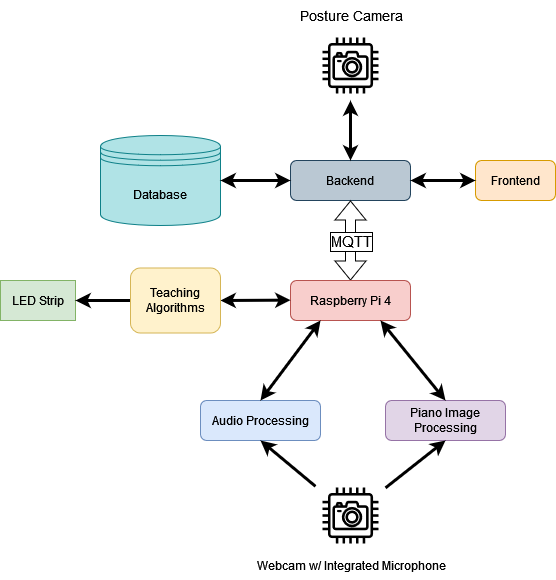

The diagram above was exported from draw.io. Its source (the exported page's mxGraphModel, read from the mxfile embedded in the PNG):
<mxGraphModel dx="1434" dy="754" grid="1" gridSize="15" guides="1" tooltips="1" connect="1" arrows="1" fold="1" page="1" pageScale="1" pageWidth="827" pageHeight="1169" background="#808040" math="0" shadow="0">
  <root>
    <mxCell id="WIyWlLk6GJQsqaUBKTNV-0" />
    <mxCell id="WIyWlLk6GJQsqaUBKTNV-1" parent="WIyWlLk6GJQsqaUBKTNV-0" />
    <mxCell id="WIyWlLk6GJQsqaUBKTNV-7" value="Frontend" style="rounded=1;whiteSpace=wrap;html=1;fontSize=12;glass=0;strokeWidth=1;shadow=0;fillColor=#ffe6cc;strokeColor=#d79b00;" parent="WIyWlLk6GJQsqaUBKTNV-1" vertex="1">
      <mxGeometry x="742" y="235" width="80" height="40" as="geometry" />
    </mxCell>
    <mxCell id="-bNNwOj6ArLFbildABlG-2" value="" style="shape=flexArrow;endArrow=classic;startArrow=classic;html=1;rounded=0;entryX=0;entryY=0.5;entryDx=0;entryDy=0;" parent="WIyWlLk6GJQsqaUBKTNV-1" target="WIyWlLk6GJQsqaUBKTNV-3" edge="1">
      <mxGeometry width="100" height="100" relative="1" as="geometry">
        <mxPoint x="607" y="255" as="sourcePoint" />
        <mxPoint x="807" y="255" as="targetPoint" />
      </mxGeometry>
    </mxCell>
    <mxCell id="WIyWlLk6GJQsqaUBKTNV-3" value="Backend" style="rounded=1;whiteSpace=wrap;html=1;fontSize=12;glass=0;strokeWidth=1;shadow=0;fillColor=#bac8d3;strokeColor=#23445d;" parent="WIyWlLk6GJQsqaUBKTNV-1" vertex="1">
      <mxGeometry x="557" y="235" width="120" height="40" as="geometry" />
    </mxCell>
    <mxCell id="-bNNwOj6ArLFbildABlG-5" value="" style="shape=flexArrow;endArrow=classic;startArrow=classic;html=1;rounded=0;entryX=0.5;entryY=1;entryDx=0;entryDy=0;strokeColor=#000000;" parent="WIyWlLk6GJQsqaUBKTNV-1" target="WIyWlLk6GJQsqaUBKTNV-3" edge="1">
      <mxGeometry width="100" height="100" relative="1" as="geometry">
        <mxPoint x="617" y="355" as="sourcePoint" />
        <mxPoint x="707" y="315" as="targetPoint" />
      </mxGeometry>
    </mxCell>
    <mxCell id="Ymn2wbSaSUgs9qQYWzzw-13" value="&lt;font style=&quot;font-size: 15px;&quot;&gt;MQTT&lt;/font&gt;" style="edgeLabel;html=1;align=center;verticalAlign=middle;resizable=0;points=[];labelBorderColor=default;" parent="-bNNwOj6ArLFbildABlG-5" vertex="1" connectable="0">
      <mxGeometry x="-0.425" y="-1" relative="1" as="geometry">
        <mxPoint x="-1" y="-17" as="offset" />
      </mxGeometry>
    </mxCell>
    <mxCell id="-bNNwOj6ArLFbildABlG-6" value="Raspberry Pi 4" style="rounded=1;whiteSpace=wrap;html=1;fontSize=12;glass=0;strokeWidth=1;shadow=0;fillColor=#f8cecc;strokeColor=#b85450;" parent="WIyWlLk6GJQsqaUBKTNV-1" vertex="1">
      <mxGeometry x="557" y="355" width="120" height="40" as="geometry" />
    </mxCell>
    <mxCell id="-bNNwOj6ArLFbildABlG-14" value="Audio Processing" style="rounded=1;whiteSpace=wrap;html=1;fontSize=12;glass=0;strokeWidth=1;shadow=0;fillColor=#dae8fc;strokeColor=#6c8ebf;" parent="WIyWlLk6GJQsqaUBKTNV-1" vertex="1">
      <mxGeometry x="467" y="475" width="120" height="40" as="geometry" />
    </mxCell>
    <mxCell id="-bNNwOj6ArLFbildABlG-15" value="Piano Image Processing" style="rounded=1;whiteSpace=wrap;html=1;fontSize=12;glass=0;strokeWidth=1;shadow=0;fillColor=#e1d5e7;strokeColor=#9673a6;" parent="WIyWlLk6GJQsqaUBKTNV-1" vertex="1">
      <mxGeometry x="652" y="475" width="120" height="40" as="geometry" />
    </mxCell>
    <mxCell id="-bNNwOj6ArLFbildABlG-17" value="LED Strip" style="rounded=1;whiteSpace=wrap;html=1;fontSize=12;glass=0;strokeWidth=1;shadow=0;arcSize=0;fillColor=#d5e8d4;strokeColor=#82b366;" parent="WIyWlLk6GJQsqaUBKTNV-1" vertex="1">
      <mxGeometry x="267" y="355" width="75" height="40" as="geometry" />
    </mxCell>
    <mxCell id="Ymn2wbSaSUgs9qQYWzzw-0" value="Database" style="shape=datastore;whiteSpace=wrap;html=1;fillColor=#b0e3e6;strokeColor=#0e8088;" parent="WIyWlLk6GJQsqaUBKTNV-1" vertex="1">
      <mxGeometry x="367" y="210" width="120" height="90" as="geometry" />
    </mxCell>
    <mxCell id="Ymn2wbSaSUgs9qQYWzzw-1" value="" style="endArrow=classic;startArrow=classic;html=1;rounded=0;exitX=1;exitY=0.5;exitDx=0;exitDy=0;entryX=0;entryY=0.5;entryDx=0;entryDy=0;strokeWidth=3;strokeColor=#000000;align=center;verticalAlign=middle;fontFamily=Helvetica;fontSize=11;fontColor=default;labelBackgroundColor=default;" parent="WIyWlLk6GJQsqaUBKTNV-1" source="Ymn2wbSaSUgs9qQYWzzw-0" target="WIyWlLk6GJQsqaUBKTNV-3" edge="1">
      <mxGeometry width="50" height="50" relative="1" as="geometry">
        <mxPoint x="637" y="350" as="sourcePoint" />
        <mxPoint x="687" y="300" as="targetPoint" />
      </mxGeometry>
    </mxCell>
    <mxCell id="Ymn2wbSaSUgs9qQYWzzw-4" value="" style="sketch=0;outlineConnect=0;dashed=0;verticalLabelPosition=bottom;verticalAlign=top;align=center;html=1;fontSize=12;fontStyle=0;aspect=fixed;shape=mxgraph.aws4.resourceIcon;resIcon=mxgraph.aws4.camera;" parent="WIyWlLk6GJQsqaUBKTNV-1" vertex="1">
      <mxGeometry x="582" y="105" width="70" height="70" as="geometry" />
    </mxCell>
    <mxCell id="Ymn2wbSaSUgs9qQYWzzw-10" value="" style="endArrow=classic;startArrow=classic;html=1;rounded=0;entryX=0.5;entryY=0;entryDx=0;entryDy=0;strokeWidth=3;strokeColor=#000000;" parent="WIyWlLk6GJQsqaUBKTNV-1" source="Ymn2wbSaSUgs9qQYWzzw-4" target="WIyWlLk6GJQsqaUBKTNV-3" edge="1">
      <mxGeometry width="50" height="50" relative="1" as="geometry">
        <mxPoint x="462" y="270" as="sourcePoint" />
        <mxPoint x="572" y="270" as="targetPoint" />
      </mxGeometry>
    </mxCell>
    <mxCell id="Ymn2wbSaSUgs9qQYWzzw-11" value="Posture Camera" style="text;html=1;align=center;verticalAlign=middle;resizable=0;points=[];autosize=1;strokeColor=none;fillColor=none;fontSize=14;fontColor=#000000;" parent="WIyWlLk6GJQsqaUBKTNV-1" vertex="1">
      <mxGeometry x="550" y="75" width="135" height="30" as="geometry" />
    </mxCell>
    <mxCell id="Ymn2wbSaSUgs9qQYWzzw-12" value="" style="endArrow=classic;startArrow=classic;html=1;rounded=0;exitX=1;exitY=0.5;exitDx=0;exitDy=0;entryX=0;entryY=0.5;entryDx=0;entryDy=0;strokeWidth=3;strokeColor=#000000;" parent="WIyWlLk6GJQsqaUBKTNV-1" source="WIyWlLk6GJQsqaUBKTNV-3" target="WIyWlLk6GJQsqaUBKTNV-7" edge="1">
      <mxGeometry width="50" height="50" relative="1" as="geometry">
        <mxPoint x="462" y="270" as="sourcePoint" />
        <mxPoint x="572" y="270" as="targetPoint" />
      </mxGeometry>
    </mxCell>
    <mxCell id="Ymn2wbSaSUgs9qQYWzzw-14" value="" style="sketch=0;outlineConnect=0;dashed=0;verticalLabelPosition=bottom;verticalAlign=top;align=center;html=1;fontSize=12;fontStyle=0;aspect=fixed;shape=mxgraph.aws4.resourceIcon;resIcon=mxgraph.aws4.camera;" parent="WIyWlLk6GJQsqaUBKTNV-1" vertex="1">
      <mxGeometry x="582" y="555" width="70" height="70" as="geometry" />
    </mxCell>
    <mxCell id="Ymn2wbSaSUgs9qQYWzzw-15" value="Webcam w/ Integrated Microphone" style="text;html=1;align=center;verticalAlign=middle;resizable=0;points=[];autosize=1;strokeColor=none;fillColor=none;fontColor=#000000;" parent="WIyWlLk6GJQsqaUBKTNV-1" vertex="1">
      <mxGeometry x="512.5" y="625" width="210" height="30" as="geometry" />
    </mxCell>
    <mxCell id="Ymn2wbSaSUgs9qQYWzzw-16" value="" style="endArrow=classic;startArrow=classic;html=1;rounded=0;entryX=0;entryY=0.5;entryDx=0;entryDy=0;strokeWidth=3;strokeColor=#000000;align=center;verticalAlign=middle;fontFamily=Helvetica;fontSize=11;fontColor=default;labelBackgroundColor=default;exitX=1;exitY=0.5;exitDx=0;exitDy=0;" parent="WIyWlLk6GJQsqaUBKTNV-1" source="Ymn2wbSaSUgs9qQYWzzw-24" edge="1">
      <mxGeometry width="50" height="50" relative="1" as="geometry">
        <mxPoint x="507" y="375" as="sourcePoint" />
        <mxPoint x="557" y="374.64" as="targetPoint" />
      </mxGeometry>
    </mxCell>
    <mxCell id="Ymn2wbSaSUgs9qQYWzzw-18" value="" style="endArrow=classic;html=1;rounded=0;entryX=0.5;entryY=1;entryDx=0;entryDy=0;strokeWidth=3;strokeColor=#000000;" parent="WIyWlLk6GJQsqaUBKTNV-1" source="Ymn2wbSaSUgs9qQYWzzw-14" target="-bNNwOj6ArLFbildABlG-14" edge="1">
      <mxGeometry width="50" height="50" relative="1" as="geometry">
        <mxPoint x="607" y="545" as="sourcePoint" />
        <mxPoint x="657" y="495" as="targetPoint" />
      </mxGeometry>
    </mxCell>
    <mxCell id="Ymn2wbSaSUgs9qQYWzzw-19" value="" style="endArrow=classic;html=1;rounded=0;entryX=0.5;entryY=1;entryDx=0;entryDy=0;strokeWidth=3;strokeColor=#000000;" parent="WIyWlLk6GJQsqaUBKTNV-1" source="Ymn2wbSaSUgs9qQYWzzw-14" target="-bNNwOj6ArLFbildABlG-15" edge="1">
      <mxGeometry width="50" height="50" relative="1" as="geometry">
        <mxPoint x="607" y="545" as="sourcePoint" />
        <mxPoint x="657" y="495" as="targetPoint" />
      </mxGeometry>
    </mxCell>
    <mxCell id="Ymn2wbSaSUgs9qQYWzzw-21" value="" style="endArrow=classic;startArrow=classic;html=1;rounded=0;exitX=0.5;exitY=0;exitDx=0;exitDy=0;entryX=0.25;entryY=1;entryDx=0;entryDy=0;strokeWidth=3;strokeColor=#000000;align=center;verticalAlign=middle;fontFamily=Helvetica;fontSize=11;fontColor=default;labelBackgroundColor=default;" parent="WIyWlLk6GJQsqaUBKTNV-1" source="-bNNwOj6ArLFbildABlG-14" target="-bNNwOj6ArLFbildABlG-6" edge="1">
      <mxGeometry width="50" height="50" relative="1" as="geometry">
        <mxPoint x="462" y="389.64" as="sourcePoint" />
        <mxPoint x="572" y="389.64" as="targetPoint" />
      </mxGeometry>
    </mxCell>
    <mxCell id="Ymn2wbSaSUgs9qQYWzzw-22" value="" style="endArrow=classic;startArrow=classic;html=1;rounded=0;exitX=0.75;exitY=1;exitDx=0;exitDy=0;entryX=0.5;entryY=0;entryDx=0;entryDy=0;strokeWidth=3;strokeColor=#000000;align=center;verticalAlign=middle;fontFamily=Helvetica;fontSize=11;fontColor=default;labelBackgroundColor=default;" parent="WIyWlLk6GJQsqaUBKTNV-1" source="-bNNwOj6ArLFbildABlG-6" target="-bNNwOj6ArLFbildABlG-15" edge="1">
      <mxGeometry width="50" height="50" relative="1" as="geometry">
        <mxPoint x="477" y="404.64" as="sourcePoint" />
        <mxPoint x="587" y="404.64" as="targetPoint" />
      </mxGeometry>
    </mxCell>
    <mxCell id="Ymn2wbSaSUgs9qQYWzzw-25" style="edgeStyle=orthogonalEdgeStyle;rounded=0;orthogonalLoop=1;jettySize=auto;html=1;entryX=1;entryY=0.5;entryDx=0;entryDy=0;strokeColor=#000000;strokeWidth=3;" parent="WIyWlLk6GJQsqaUBKTNV-1" source="Ymn2wbSaSUgs9qQYWzzw-24" target="-bNNwOj6ArLFbildABlG-17" edge="1">
      <mxGeometry relative="1" as="geometry" />
    </mxCell>
    <mxCell id="Ymn2wbSaSUgs9qQYWzzw-24" value="Teaching Algorithms" style="rounded=1;whiteSpace=wrap;html=1;fontSize=12;glass=0;strokeWidth=1;shadow=0;fillColor=#fff2cc;strokeColor=#d6b656;" parent="WIyWlLk6GJQsqaUBKTNV-1" vertex="1">
      <mxGeometry x="397" y="342.5" width="90" height="65" as="geometry" />
    </mxCell>
  </root>
</mxGraphModel>